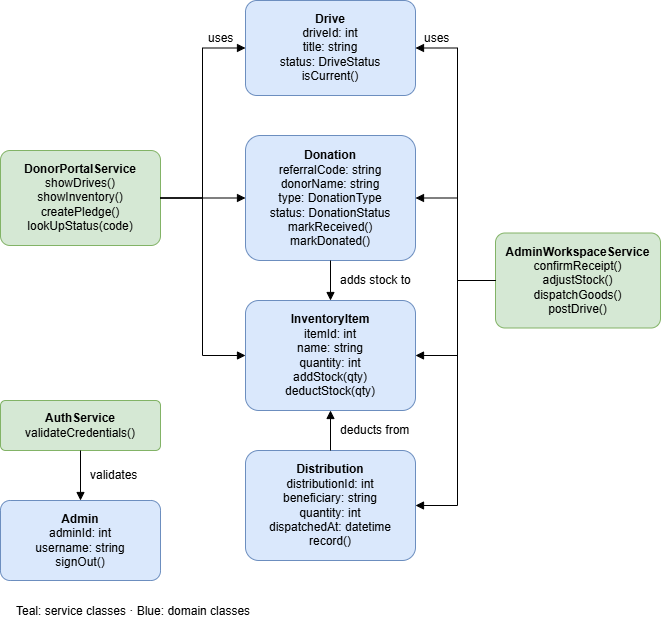

The diagram above was exported from draw.io. Its source (the exported page's mxGraphModel, read from the mxfile embedded in the PNG):
<mxGraphModel dx="1519" dy="785" grid="1" gridSize="10" guides="1" tooltips="1" connect="1" arrows="1" fold="1" page="1" pageScale="1" pageWidth="700" pageHeight="695" math="0" shadow="0">
  <root>
    <mxCell id="0" />
    <mxCell id="1" parent="0" />
    <mxCell id="Drive" parent="1" style="rounded=1;whiteSpace=wrap;html=1;arcSize=12;fillColor=#dae8fc;strokeColor=#6c8ebf;fontSize=12;" value="&lt;b&gt;Drive&lt;/b&gt;&lt;br&gt;driveId: int&lt;br&gt;title: string&lt;br&gt;status: DriveStatus&lt;br&gt;isCurrent()" vertex="1">
      <mxGeometry height="95" width="170" x="255" y="40" as="geometry" />
    </mxCell>
    <mxCell id="Donation" parent="1" style="rounded=1;whiteSpace=wrap;html=1;arcSize=12;fillColor=#dae8fc;strokeColor=#6c8ebf;fontSize=12;" value="&lt;b&gt;Donation&lt;/b&gt;&lt;br&gt;referralCode: string&lt;br&gt;donorName: string&lt;br&gt;type: DonationType&lt;br&gt;status: DonationStatus&lt;br&gt;markReceived()&lt;br&gt;markDonated()" vertex="1">
      <mxGeometry height="125" width="170" x="255" y="175" as="geometry" />
    </mxCell>
    <mxCell id="Inv" parent="1" style="rounded=1;whiteSpace=wrap;html=1;arcSize=12;fillColor=#dae8fc;strokeColor=#6c8ebf;fontSize=12;" value="&lt;b&gt;InventoryItem&lt;/b&gt;&lt;br&gt;itemId: int&lt;br&gt;name: string&lt;br&gt;quantity: int&lt;br&gt;addStock(qty)&lt;br&gt;deductStock(qty)" vertex="1">
      <mxGeometry height="110" width="170" x="255" y="340" as="geometry" />
    </mxCell>
    <mxCell id="Dist" parent="1" style="rounded=1;whiteSpace=wrap;html=1;arcSize=12;fillColor=#dae8fc;strokeColor=#6c8ebf;fontSize=12;" value="&lt;b&gt;Distribution&lt;/b&gt;&lt;br&gt;distributionId: int&lt;br&gt;beneficiary: string&lt;br&gt;quantity: int&lt;br&gt;dispatchedAt: datetime&lt;br&gt;record()" vertex="1">
      <mxGeometry height="110" width="170" x="255" y="490" as="geometry" />
    </mxCell>
    <mxCell id="Admin" parent="1" style="rounded=1;whiteSpace=wrap;html=1;arcSize=12;fillColor=#dae8fc;strokeColor=#6c8ebf;fontSize=12;" value="&lt;b&gt;Admin&lt;/b&gt;&lt;br&gt;adminId: int&lt;br&gt;username: string&lt;br&gt;signOut()" vertex="1">
      <mxGeometry height="80" width="160" x="10" y="540" as="geometry" />
    </mxCell>
    <mxCell id="DPS" parent="1" style="rounded=1;whiteSpace=wrap;html=1;arcSize=10;fontSize=12;fillColor=#d5e8d4;strokeColor=#82b366;" value="&lt;b&gt;DonorPortalService&lt;/b&gt;&lt;br&gt;showDrives()&lt;br&gt;showInventory()&lt;br&gt;createPledge()&lt;br&gt;lookUpStatus(code)" vertex="1">
      <mxGeometry height="95" width="160" x="10" y="190" as="geometry" />
    </mxCell>
    <mxCell id="Auth" parent="1" style="rounded=1;whiteSpace=wrap;html=1;arcSize=10;fontSize=12;fillColor=#d5e8d4;strokeColor=#82b366;" value="&lt;b&gt;AuthService&lt;/b&gt;&lt;br&gt;validateCredentials()" vertex="1">
      <mxGeometry height="50" width="160" x="10" y="440" as="geometry" />
    </mxCell>
    <mxCell id="AWS" parent="1" style="rounded=1;whiteSpace=wrap;html=1;arcSize=10;fontSize=12;fillColor=#d5e8d4;strokeColor=#82b366;" value="&lt;b&gt;AdminWorkspaceService&lt;/b&gt;&lt;br&gt;confirmReceipt()&lt;br&gt;adjustStock()&lt;br&gt;dispatchGoods()&lt;br&gt;postDrive()" vertex="1">
      <mxGeometry height="95" width="165" x="505" y="272.5" as="geometry" />
    </mxCell>
    <mxCell id="ed0" edge="1" parent="1" source="DPS" style="edgeStyle=orthogonalEdgeStyle;rounded=0;html=1;endArrow=block;endFill=1;exitX=1.0;exitY=0.5;exitDx=0;exitDy=0;entryX=0.0;entryY=0.5;entryDx=0;entryDy=0;" target="Drive">
      <mxGeometry relative="1" as="geometry">
        <Array as="points">
          <mxPoint x="212" y="237.5" />
          <mxPoint x="212" y="87.5" />
        </Array>
      </mxGeometry>
    </mxCell>
    <mxCell id="ed1" edge="1" parent="1" source="DPS" style="edgeStyle=orthogonalEdgeStyle;rounded=0;html=1;endArrow=block;endFill=1;exitX=1.0;exitY=0.5;exitDx=0;exitDy=0;entryX=0.0;entryY=0.5;entryDx=0;entryDy=0;" target="Donation">
      <mxGeometry relative="1" as="geometry" />
    </mxCell>
    <mxCell id="ed2" edge="1" parent="1" source="DPS" style="edgeStyle=orthogonalEdgeStyle;rounded=0;html=1;endArrow=block;endFill=1;exitX=1.0;exitY=0.5;exitDx=0;exitDy=0;entryX=0.0;entryY=0.5;entryDx=0;entryDy=0;" target="Inv">
      <mxGeometry relative="1" as="geometry">
        <Array as="points">
          <mxPoint x="212" y="237.5" />
          <mxPoint x="212" y="395" />
        </Array>
      </mxGeometry>
    </mxCell>
    <mxCell id="ed3" edge="1" parent="1" source="AWS" style="edgeStyle=orthogonalEdgeStyle;rounded=0;html=1;endArrow=block;endFill=1;exitX=0.0;exitY=0.5;exitDx=0;exitDy=0;entryX=1.0;entryY=0.5;entryDx=0;entryDy=0;" target="Drive">
      <mxGeometry relative="1" as="geometry">
        <Array as="points">
          <mxPoint x="467" y="320" />
          <mxPoint x="467" y="87.5" />
        </Array>
      </mxGeometry>
    </mxCell>
    <mxCell id="ed4" edge="1" parent="1" source="AWS" style="edgeStyle=orthogonalEdgeStyle;rounded=0;html=1;endArrow=block;endFill=1;exitX=0.0;exitY=0.5;exitDx=0;exitDy=0;entryX=1.0;entryY=0.5;entryDx=0;entryDy=0;" target="Donation">
      <mxGeometry relative="1" as="geometry">
        <Array as="points">
          <mxPoint x="467" y="320" />
          <mxPoint x="467" y="237.5" />
        </Array>
      </mxGeometry>
    </mxCell>
    <mxCell id="ed5" edge="1" parent="1" source="AWS" style="edgeStyle=orthogonalEdgeStyle;rounded=0;html=1;endArrow=block;endFill=1;exitX=0.0;exitY=0.5;exitDx=0;exitDy=0;entryX=1.0;entryY=0.5;entryDx=0;entryDy=0;" target="Inv">
      <mxGeometry relative="1" as="geometry">
        <Array as="points">
          <mxPoint x="467" y="320" />
          <mxPoint x="467" y="395" />
        </Array>
      </mxGeometry>
    </mxCell>
    <mxCell id="ed6" edge="1" parent="1" source="AWS" style="edgeStyle=orthogonalEdgeStyle;rounded=0;html=1;endArrow=block;endFill=1;exitX=0.0;exitY=0.5;exitDx=0;exitDy=0;entryX=1.0;entryY=0.5;entryDx=0;entryDy=0;" target="Dist">
      <mxGeometry relative="1" as="geometry">
        <Array as="points">
          <mxPoint x="467" y="320" />
          <mxPoint x="467" y="545" />
        </Array>
      </mxGeometry>
    </mxCell>
    <mxCell id="ed7" edge="1" parent="1" source="Donation" style="edgeStyle=orthogonalEdgeStyle;rounded=0;html=1;endArrow=block;endFill=1;exitX=0.5;exitY=1.0;exitDx=0;exitDy=0;entryX=0.5;entryY=0.0;entryDx=0;entryDy=0;" target="Inv">
      <mxGeometry relative="1" as="geometry" />
    </mxCell>
    <mxCell id="ed8" edge="1" parent="1" source="Dist" style="edgeStyle=orthogonalEdgeStyle;rounded=0;html=1;endArrow=block;endFill=1;exitX=0.5;exitY=0.0;exitDx=0;exitDy=0;entryX=0.5;entryY=1.0;entryDx=0;entryDy=0;" target="Inv">
      <mxGeometry relative="1" as="geometry" />
    </mxCell>
    <mxCell id="ed9" edge="1" parent="1" source="Auth" style="edgeStyle=orthogonalEdgeStyle;rounded=0;html=1;endArrow=block;endFill=1;exitX=0.5;exitY=1.0;exitDx=0;exitDy=0;entryX=0.5;entryY=0.0;entryDx=0;entryDy=0;" target="Admin">
      <mxGeometry relative="1" as="geometry" />
    </mxCell>
    <mxCell id="lb0" parent="1" style="text;html=1;fontSize=12;verticalAlign=middle;align=left;" value="uses" vertex="1">
      <mxGeometry height="16" width="150" x="216" y="70" as="geometry" />
    </mxCell>
    <mxCell id="lb1" parent="1" style="text;html=1;fontSize=12;verticalAlign=middle;align=left;" value="uses" vertex="1">
      <mxGeometry height="16" width="150" x="432" y="70" as="geometry" />
    </mxCell>
    <mxCell id="lb2" parent="1" style="text;html=1;fontSize=12;verticalAlign=middle;align=left;" value="adds stock to" vertex="1">
      <mxGeometry height="16" width="150" x="348" y="312" as="geometry" />
    </mxCell>
    <mxCell id="lb3" parent="1" style="text;html=1;fontSize=12;verticalAlign=middle;align=left;" value="deducts from" vertex="1">
      <mxGeometry height="16" width="150" x="348" y="462" as="geometry" />
    </mxCell>
    <mxCell id="lb4" parent="1" style="text;html=1;fontSize=12;verticalAlign=middle;align=left;" value="validates" vertex="1">
      <mxGeometry height="16" width="150" x="98" y="507" as="geometry" />
    </mxCell>
    <mxCell id="lb5" parent="1" style="text;html=1;fontSize=12;verticalAlign=middle;align=left;" value="Teal: service classes · Blue: domain classes" vertex="1">
      <mxGeometry height="16" width="150" x="24" y="643" as="geometry" />
    </mxCell>
  </root>
</mxGraphModel>